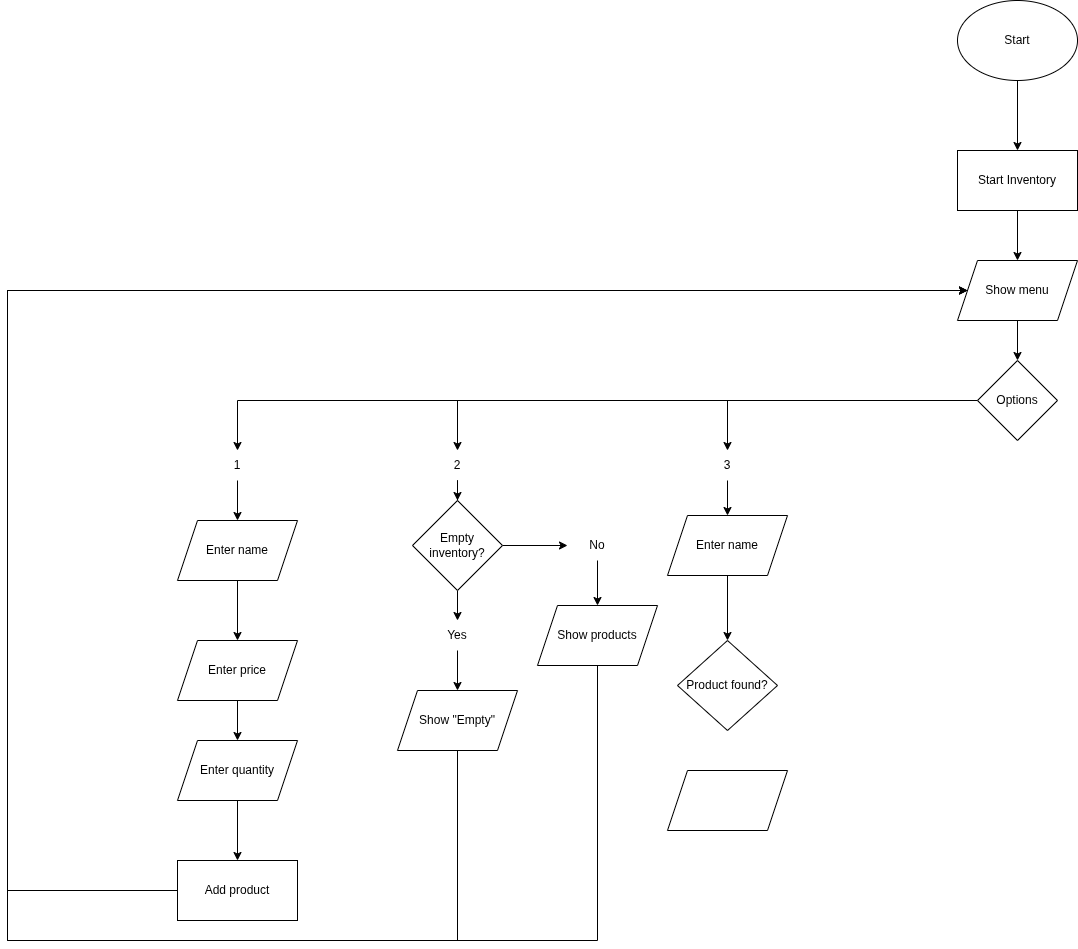

The diagram above was exported from draw.io. Its source (the exported page's mxGraphModel, read from the mxfile embedded in the PNG):
<mxGraphModel dx="2201" dy="793" grid="1" gridSize="10" guides="1" tooltips="1" connect="1" arrows="1" fold="1" page="1" pageScale="1" pageWidth="827" pageHeight="1169" math="0" shadow="0">
  <root>
    <mxCell id="0" />
    <mxCell id="1" parent="0" />
    <mxCell id="8o44DLLp59PfH3hvw5yp-2" edge="1" parent="1" source="R2BgzWUpE-FJwslaUoz9-1" style="edgeStyle=orthogonalEdgeStyle;rounded=0;orthogonalLoop=1;jettySize=auto;html=1;" target="8o44DLLp59PfH3hvw5yp-1">
      <mxGeometry relative="1" as="geometry" />
    </mxCell>
    <mxCell id="R2BgzWUpE-FJwslaUoz9-1" parent="1" style="ellipse;whiteSpace=wrap;html=1;" value="Start" vertex="1">
      <mxGeometry height="80" width="120" x="340" y="30" as="geometry" />
    </mxCell>
    <mxCell id="8o44DLLp59PfH3hvw5yp-4" edge="1" parent="1" source="8o44DLLp59PfH3hvw5yp-1" style="edgeStyle=orthogonalEdgeStyle;rounded=0;orthogonalLoop=1;jettySize=auto;html=1;exitX=0.5;exitY=1;exitDx=0;exitDy=0;entryX=0.5;entryY=0;entryDx=0;entryDy=0;" target="8o44DLLp59PfH3hvw5yp-3">
      <mxGeometry relative="1" as="geometry" />
    </mxCell>
    <mxCell id="8o44DLLp59PfH3hvw5yp-1" parent="1" style="rounded=0;whiteSpace=wrap;html=1;" value="Start Inventory" vertex="1">
      <mxGeometry height="60" width="120" x="340" y="180" as="geometry" />
    </mxCell>
    <mxCell id="8o44DLLp59PfH3hvw5yp-6" edge="1" parent="1" source="8o44DLLp59PfH3hvw5yp-3" style="edgeStyle=orthogonalEdgeStyle;rounded=0;orthogonalLoop=1;jettySize=auto;html=1;exitX=0.5;exitY=1;exitDx=0;exitDy=0;entryX=0.5;entryY=0;entryDx=0;entryDy=0;" target="8o44DLLp59PfH3hvw5yp-5">
      <mxGeometry relative="1" as="geometry" />
    </mxCell>
    <mxCell id="8o44DLLp59PfH3hvw5yp-3" parent="1" style="shape=parallelogram;perimeter=parallelogramPerimeter;whiteSpace=wrap;html=1;fixedSize=1;" value="Show menu" vertex="1">
      <mxGeometry height="60" width="120" x="340" y="290" as="geometry" />
    </mxCell>
    <mxCell id="8o44DLLp59PfH3hvw5yp-12" edge="1" parent="1" source="8o44DLLp59PfH3hvw5yp-5" style="edgeStyle=orthogonalEdgeStyle;rounded=0;orthogonalLoop=1;jettySize=auto;html=1;exitX=0;exitY=0.5;exitDx=0;exitDy=0;" target="8o44DLLp59PfH3hvw5yp-11">
      <mxGeometry relative="1" as="geometry">
        <Array as="points">
          <mxPoint x="-380" y="430" />
        </Array>
        <mxPoint x="270" y="430" as="sourcePoint" />
      </mxGeometry>
    </mxCell>
    <mxCell id="8o44DLLp59PfH3hvw5yp-26" edge="1" parent="1" source="8o44DLLp59PfH3hvw5yp-5" style="edgeStyle=orthogonalEdgeStyle;rounded=0;orthogonalLoop=1;jettySize=auto;html=1;exitX=0;exitY=0.5;exitDx=0;exitDy=0;entryX=0.5;entryY=0;entryDx=0;entryDy=0;" target="8o44DLLp59PfH3hvw5yp-23">
      <mxGeometry relative="1" as="geometry" />
    </mxCell>
    <mxCell id="8o44DLLp59PfH3hvw5yp-43" edge="1" parent="1" source="8o44DLLp59PfH3hvw5yp-5" style="edgeStyle=orthogonalEdgeStyle;rounded=0;orthogonalLoop=1;jettySize=auto;html=1;" target="8o44DLLp59PfH3hvw5yp-42">
      <mxGeometry relative="1" as="geometry" />
    </mxCell>
    <mxCell id="8o44DLLp59PfH3hvw5yp-5" parent="1" style="rhombus;whiteSpace=wrap;html=1;" value="Options" vertex="1">
      <mxGeometry height="80" width="80" x="360" y="390" as="geometry" />
    </mxCell>
    <mxCell id="8o44DLLp59PfH3hvw5yp-15" edge="1" parent="1" source="8o44DLLp59PfH3hvw5yp-9" style="edgeStyle=orthogonalEdgeStyle;rounded=0;orthogonalLoop=1;jettySize=auto;html=1;exitX=0.5;exitY=1;exitDx=0;exitDy=0;entryX=0.5;entryY=0;entryDx=0;entryDy=0;" target="8o44DLLp59PfH3hvw5yp-14">
      <mxGeometry relative="1" as="geometry" />
    </mxCell>
    <mxCell id="8o44DLLp59PfH3hvw5yp-9" parent="1" style="shape=parallelogram;perimeter=parallelogramPerimeter;whiteSpace=wrap;html=1;fixedSize=1;" value="Enter name" vertex="1">
      <mxGeometry height="60" width="120" x="-440" y="550" as="geometry" />
    </mxCell>
    <mxCell id="8o44DLLp59PfH3hvw5yp-13" edge="1" parent="1" source="8o44DLLp59PfH3hvw5yp-11" style="edgeStyle=orthogonalEdgeStyle;rounded=0;orthogonalLoop=1;jettySize=auto;html=1;exitX=0.5;exitY=1;exitDx=0;exitDy=0;" target="8o44DLLp59PfH3hvw5yp-9">
      <mxGeometry relative="1" as="geometry" />
    </mxCell>
    <mxCell id="8o44DLLp59PfH3hvw5yp-11" parent="1" style="text;html=1;whiteSpace=wrap;strokeColor=none;fillColor=none;align=center;verticalAlign=middle;rounded=0;" value="1" vertex="1">
      <mxGeometry height="30" width="60" x="-410" y="480" as="geometry" />
    </mxCell>
    <mxCell id="8o44DLLp59PfH3hvw5yp-17" edge="1" parent="1" source="8o44DLLp59PfH3hvw5yp-14" style="edgeStyle=orthogonalEdgeStyle;rounded=0;orthogonalLoop=1;jettySize=auto;html=1;" target="8o44DLLp59PfH3hvw5yp-16">
      <mxGeometry relative="1" as="geometry" />
    </mxCell>
    <mxCell id="8o44DLLp59PfH3hvw5yp-14" parent="1" style="shape=parallelogram;perimeter=parallelogramPerimeter;whiteSpace=wrap;html=1;fixedSize=1;" value="Enter price" vertex="1">
      <mxGeometry height="60" width="120" x="-440" y="670" as="geometry" />
    </mxCell>
    <mxCell id="8o44DLLp59PfH3hvw5yp-19" edge="1" parent="1" source="8o44DLLp59PfH3hvw5yp-16" style="edgeStyle=orthogonalEdgeStyle;rounded=0;orthogonalLoop=1;jettySize=auto;html=1;" target="8o44DLLp59PfH3hvw5yp-18">
      <mxGeometry relative="1" as="geometry" />
    </mxCell>
    <mxCell id="8o44DLLp59PfH3hvw5yp-16" parent="1" style="shape=parallelogram;perimeter=parallelogramPerimeter;whiteSpace=wrap;html=1;fixedSize=1;" value="Enter quantity" vertex="1">
      <mxGeometry height="60" width="120" x="-440" y="770" as="geometry" />
    </mxCell>
    <mxCell id="8o44DLLp59PfH3hvw5yp-33" edge="1" parent="1" source="8o44DLLp59PfH3hvw5yp-18" style="edgeStyle=orthogonalEdgeStyle;rounded=0;orthogonalLoop=1;jettySize=auto;html=1;entryX=0;entryY=0.5;entryDx=0;entryDy=0;" target="8o44DLLp59PfH3hvw5yp-3">
      <mxGeometry relative="1" as="geometry">
        <Array as="points">
          <mxPoint x="-610" y="920" />
          <mxPoint x="-610" y="320" />
        </Array>
      </mxGeometry>
    </mxCell>
    <mxCell id="8o44DLLp59PfH3hvw5yp-18" parent="1" style="rounded=0;whiteSpace=wrap;html=1;" value="Add product" vertex="1">
      <mxGeometry height="60" width="120" x="-440" y="890" as="geometry" />
    </mxCell>
    <mxCell id="8o44DLLp59PfH3hvw5yp-28" edge="1" parent="1" source="8o44DLLp59PfH3hvw5yp-23" style="edgeStyle=orthogonalEdgeStyle;rounded=0;orthogonalLoop=1;jettySize=auto;html=1;" target="8o44DLLp59PfH3hvw5yp-27">
      <mxGeometry relative="1" as="geometry" />
    </mxCell>
    <mxCell id="8o44DLLp59PfH3hvw5yp-23" parent="1" style="text;html=1;whiteSpace=wrap;strokeColor=none;fillColor=none;align=center;verticalAlign=middle;rounded=0;" value="2" vertex="1">
      <mxGeometry height="30" width="60" x="-190" y="480" as="geometry" />
    </mxCell>
    <mxCell id="8o44DLLp59PfH3hvw5yp-24" edge="1" parent="1" source="8o44DLLp59PfH3hvw5yp-23" style="edgeStyle=orthogonalEdgeStyle;rounded=0;orthogonalLoop=1;jettySize=auto;html=1;exitX=0.5;exitY=1;exitDx=0;exitDy=0;" target="8o44DLLp59PfH3hvw5yp-23">
      <mxGeometry relative="1" as="geometry" />
    </mxCell>
    <mxCell id="8o44DLLp59PfH3hvw5yp-31" edge="1" parent="1" source="8o44DLLp59PfH3hvw5yp-27" style="edgeStyle=orthogonalEdgeStyle;rounded=0;orthogonalLoop=1;jettySize=auto;html=1;entryX=0.5;entryY=0;entryDx=0;entryDy=0;" target="8o44DLLp59PfH3hvw5yp-30">
      <mxGeometry relative="1" as="geometry" />
    </mxCell>
    <mxCell id="8o44DLLp59PfH3hvw5yp-38" edge="1" parent="1" source="8o44DLLp59PfH3hvw5yp-27" style="edgeStyle=orthogonalEdgeStyle;rounded=0;orthogonalLoop=1;jettySize=auto;html=1;entryX=0;entryY=0.5;entryDx=0;entryDy=0;" target="8o44DLLp59PfH3hvw5yp-37">
      <mxGeometry relative="1" as="geometry" />
    </mxCell>
    <mxCell id="8o44DLLp59PfH3hvw5yp-27" parent="1" style="rhombus;whiteSpace=wrap;html=1;" value="Empty inventory?" vertex="1">
      <mxGeometry height="90" width="90" x="-205" y="530" as="geometry" />
    </mxCell>
    <mxCell id="8o44DLLp59PfH3hvw5yp-46" edge="1" parent="1" source="8o44DLLp59PfH3hvw5yp-29" style="edgeStyle=orthogonalEdgeStyle;rounded=0;orthogonalLoop=1;jettySize=auto;html=1;entryX=0;entryY=0.5;entryDx=0;entryDy=0;" target="8o44DLLp59PfH3hvw5yp-3">
      <mxGeometry relative="1" as="geometry">
        <Array as="points">
          <mxPoint x="-160" y="970" />
          <mxPoint x="-610" y="970" />
          <mxPoint x="-610" y="320" />
        </Array>
      </mxGeometry>
    </mxCell>
    <mxCell id="8o44DLLp59PfH3hvw5yp-29" parent="1" style="shape=parallelogram;perimeter=parallelogramPerimeter;whiteSpace=wrap;html=1;fixedSize=1;" value="Show &quot;Empty&quot;" vertex="1">
      <mxGeometry height="60" width="120" x="-220" y="720" as="geometry" />
    </mxCell>
    <mxCell id="8o44DLLp59PfH3hvw5yp-32" edge="1" parent="1" source="8o44DLLp59PfH3hvw5yp-30" style="edgeStyle=orthogonalEdgeStyle;rounded=0;orthogonalLoop=1;jettySize=auto;html=1;entryX=0.5;entryY=0;entryDx=0;entryDy=0;" target="8o44DLLp59PfH3hvw5yp-29">
      <mxGeometry relative="1" as="geometry" />
    </mxCell>
    <mxCell id="8o44DLLp59PfH3hvw5yp-30" parent="1" style="text;html=1;whiteSpace=wrap;strokeColor=none;fillColor=none;align=center;verticalAlign=middle;rounded=0;" value="Yes" vertex="1">
      <mxGeometry height="30" width="60" x="-190" y="650" as="geometry" />
    </mxCell>
    <mxCell id="8o44DLLp59PfH3hvw5yp-40" edge="1" parent="1" source="8o44DLLp59PfH3hvw5yp-37" style="edgeStyle=orthogonalEdgeStyle;rounded=0;orthogonalLoop=1;jettySize=auto;html=1;entryX=0.5;entryY=0;entryDx=0;entryDy=0;" target="8o44DLLp59PfH3hvw5yp-39">
      <mxGeometry relative="1" as="geometry" />
    </mxCell>
    <mxCell id="8o44DLLp59PfH3hvw5yp-37" parent="1" style="text;html=1;whiteSpace=wrap;strokeColor=none;fillColor=none;align=center;verticalAlign=middle;rounded=0;" value="No" vertex="1">
      <mxGeometry height="30" width="60" x="-50" y="560" as="geometry" />
    </mxCell>
    <mxCell id="8o44DLLp59PfH3hvw5yp-41" edge="1" parent="1" source="8o44DLLp59PfH3hvw5yp-39" style="edgeStyle=orthogonalEdgeStyle;rounded=0;orthogonalLoop=1;jettySize=auto;html=1;entryX=0;entryY=0.5;entryDx=0;entryDy=0;" target="8o44DLLp59PfH3hvw5yp-3">
      <mxGeometry relative="1" as="geometry">
        <Array as="points">
          <mxPoint x="-20" y="970" />
          <mxPoint x="-610" y="970" />
          <mxPoint x="-610" y="320" />
        </Array>
      </mxGeometry>
    </mxCell>
    <mxCell id="8o44DLLp59PfH3hvw5yp-39" parent="1" style="shape=parallelogram;perimeter=parallelogramPerimeter;whiteSpace=wrap;html=1;fixedSize=1;" value="Show products" vertex="1">
      <mxGeometry height="60" width="120" x="-80" y="635" as="geometry" />
    </mxCell>
    <mxCell id="8o44DLLp59PfH3hvw5yp-45" edge="1" parent="1" source="8o44DLLp59PfH3hvw5yp-42" style="edgeStyle=orthogonalEdgeStyle;rounded=0;orthogonalLoop=1;jettySize=auto;html=1;entryX=0.5;entryY=0;entryDx=0;entryDy=0;" target="8o44DLLp59PfH3hvw5yp-44">
      <mxGeometry relative="1" as="geometry" />
    </mxCell>
    <mxCell id="8o44DLLp59PfH3hvw5yp-42" parent="1" style="text;html=1;whiteSpace=wrap;strokeColor=none;fillColor=none;align=center;verticalAlign=middle;rounded=0;" value="3" vertex="1">
      <mxGeometry height="30" width="60" x="80" y="480" as="geometry" />
    </mxCell>
    <mxCell id="8o44DLLp59PfH3hvw5yp-48" edge="1" parent="1" source="8o44DLLp59PfH3hvw5yp-44" style="edgeStyle=orthogonalEdgeStyle;rounded=0;orthogonalLoop=1;jettySize=auto;html=1;" target="8o44DLLp59PfH3hvw5yp-47">
      <mxGeometry relative="1" as="geometry" />
    </mxCell>
    <mxCell id="8o44DLLp59PfH3hvw5yp-44" parent="1" style="shape=parallelogram;perimeter=parallelogramPerimeter;whiteSpace=wrap;html=1;fixedSize=1;" value="Enter name" vertex="1">
      <mxGeometry height="60" width="120" x="50" y="545" as="geometry" />
    </mxCell>
    <mxCell id="8o44DLLp59PfH3hvw5yp-47" parent="1" style="rhombus;whiteSpace=wrap;html=1;" value="Product found?" vertex="1">
      <mxGeometry height="90" width="100" x="60" y="670" as="geometry" />
    </mxCell>
    <mxCell id="8o44DLLp59PfH3hvw5yp-49" parent="1" style="shape=parallelogram;perimeter=parallelogramPerimeter;whiteSpace=wrap;html=1;fixedSize=1;" value="" vertex="1">
      <mxGeometry height="60" width="120" x="50" y="800" as="geometry" />
    </mxCell>
  </root>
</mxGraphModel>